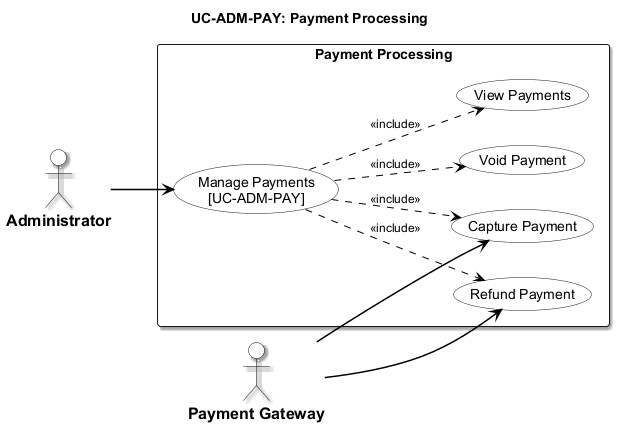

The diagram above was rendered by PlantUML. Its source (embedded in the PNG):
@startuml usecase-admin-payment-processing
left to right direction

<style>
  root {
    fontName "Arial"
    fontSize 14
    shadowing false
  }
  actor {
    backgroundColor #FFFFFF
    borderColor #000000
    borderThickness 1.5
    fontColor #000000
    fontStyle bold
    fontSize 16
  }
  usecase {
    backgroundColor #FFFFFF
    borderColor #000000
    borderThickness 1.5
    fontColor #000000
  }
  rectangle {
    backgroundColor #FFFFFF
    borderColor #000000
    borderThickness 1.5
    fontStyle bold
  }
  arrow {
    lineColor #000000
    lineThickness 1.5
    fontSize 12
  }
</style>
title UC-ADM-PAY: Payment Processing

actor "Administrator" as Admin
actor "Payment Gateway" as GW

rectangle "Payment Processing" {
  usecase "Manage Payments\n[UC-ADM-PAY]" as UC_MAIN
  usecase "Capture Payment" as UC_SUB_1
  usecase "Refund Payment" as UC_SUB_2
  usecase "Void Payment" as UC_SUB_3
  usecase "View Payments" as UC_SUB_4

  UC_MAIN ..> UC_SUB_1 : <<include>>
  UC_MAIN ..> UC_SUB_2 : <<include>>
  UC_MAIN ..> UC_SUB_3 : <<include>>
  UC_MAIN ..> UC_SUB_4 : <<include>>
}

Admin --> UC_MAIN
GW --> UC_SUB_1
GW --> UC_SUB_2

@enduml